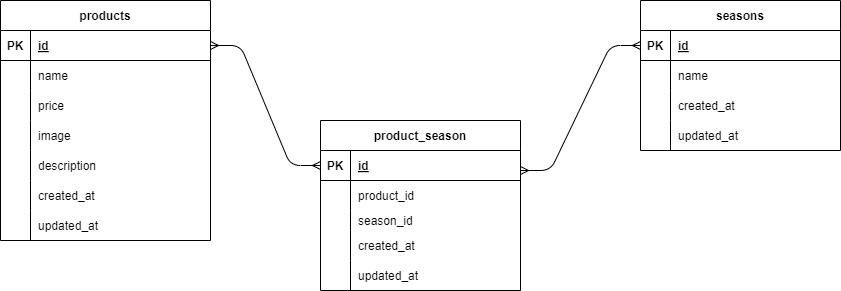

The diagram above was exported from draw.io. Its source (the exported page's mxGraphModel, read from the mxfile embedded in the PNG):
<mxGraphModel dx="666" dy="248" grid="1" gridSize="10" guides="1" tooltips="1" connect="1" arrows="1" fold="1" page="1" pageScale="1" pageWidth="827" pageHeight="1169" math="0" shadow="0">
  <root>
    <mxCell id="0" />
    <mxCell id="1" parent="0" />
    <mxCell id="3" value="products" style="shape=table;startSize=30;container=1;collapsible=1;childLayout=tableLayout;fixedRows=1;rowLines=0;fontStyle=1;align=center;resizeLast=1;" parent="1" vertex="1">
      <mxGeometry x="40" y="40" width="210" height="240" as="geometry">
        <mxRectangle x="30" y="40" width="70" height="30" as="alternateBounds" />
      </mxGeometry>
    </mxCell>
    <mxCell id="4" value="" style="shape=tableRow;horizontal=0;startSize=0;swimlaneHead=0;swimlaneBody=0;fillColor=none;collapsible=0;dropTarget=0;points=[[0,0.5],[1,0.5]];portConstraint=eastwest;top=0;left=0;right=0;bottom=1;" parent="3" vertex="1">
      <mxGeometry y="30" width="210" height="30" as="geometry" />
    </mxCell>
    <mxCell id="5" value="PK" style="shape=partialRectangle;connectable=0;fillColor=none;top=0;left=0;bottom=0;right=0;fontStyle=1;overflow=hidden;" parent="4" vertex="1">
      <mxGeometry width="30" height="30" as="geometry">
        <mxRectangle width="30" height="30" as="alternateBounds" />
      </mxGeometry>
    </mxCell>
    <object label="id" id="6">
      <mxCell style="shape=partialRectangle;connectable=0;fillColor=none;top=0;left=0;bottom=0;right=0;align=left;spacingLeft=6;fontStyle=5;overflow=hidden;" parent="4" vertex="1">
        <mxGeometry x="30" width="180" height="30" as="geometry">
          <mxRectangle width="180" height="30" as="alternateBounds" />
        </mxGeometry>
      </mxCell>
    </object>
    <mxCell id="7" value="" style="shape=tableRow;horizontal=0;startSize=0;swimlaneHead=0;swimlaneBody=0;fillColor=none;collapsible=0;dropTarget=0;points=[[0,0.5],[1,0.5]];portConstraint=eastwest;top=0;left=0;right=0;bottom=0;" parent="3" vertex="1">
      <mxGeometry y="60" width="210" height="30" as="geometry" />
    </mxCell>
    <mxCell id="8" value="" style="shape=partialRectangle;connectable=0;fillColor=none;top=0;left=0;bottom=0;right=0;editable=1;overflow=hidden;" parent="7" vertex="1">
      <mxGeometry width="30" height="30" as="geometry">
        <mxRectangle width="30" height="30" as="alternateBounds" />
      </mxGeometry>
    </mxCell>
    <mxCell id="9" value="name" style="shape=partialRectangle;connectable=0;fillColor=none;top=0;left=0;bottom=0;right=0;align=left;spacingLeft=6;overflow=hidden;" parent="7" vertex="1">
      <mxGeometry x="30" width="180" height="30" as="geometry">
        <mxRectangle width="180" height="30" as="alternateBounds" />
      </mxGeometry>
    </mxCell>
    <mxCell id="10" value="" style="shape=tableRow;horizontal=0;startSize=0;swimlaneHead=0;swimlaneBody=0;fillColor=none;collapsible=0;dropTarget=0;points=[[0,0.5],[1,0.5]];portConstraint=eastwest;top=0;left=0;right=0;bottom=0;" parent="3" vertex="1">
      <mxGeometry y="90" width="210" height="30" as="geometry" />
    </mxCell>
    <mxCell id="11" value="" style="shape=partialRectangle;connectable=0;fillColor=none;top=0;left=0;bottom=0;right=0;editable=1;overflow=hidden;" parent="10" vertex="1">
      <mxGeometry width="30" height="30" as="geometry">
        <mxRectangle width="30" height="30" as="alternateBounds" />
      </mxGeometry>
    </mxCell>
    <mxCell id="12" value="price" style="shape=partialRectangle;connectable=0;fillColor=none;top=0;left=0;bottom=0;right=0;align=left;spacingLeft=6;overflow=hidden;" parent="10" vertex="1">
      <mxGeometry x="30" width="180" height="30" as="geometry">
        <mxRectangle width="180" height="30" as="alternateBounds" />
      </mxGeometry>
    </mxCell>
    <mxCell id="13" value="" style="shape=tableRow;horizontal=0;startSize=0;swimlaneHead=0;swimlaneBody=0;fillColor=none;collapsible=0;dropTarget=0;points=[[0,0.5],[1,0.5]];portConstraint=eastwest;top=0;left=0;right=0;bottom=0;" parent="3" vertex="1">
      <mxGeometry y="120" width="210" height="30" as="geometry" />
    </mxCell>
    <mxCell id="14" value="" style="shape=partialRectangle;connectable=0;fillColor=none;top=0;left=0;bottom=0;right=0;editable=1;overflow=hidden;" parent="13" vertex="1">
      <mxGeometry width="30" height="30" as="geometry">
        <mxRectangle width="30" height="30" as="alternateBounds" />
      </mxGeometry>
    </mxCell>
    <mxCell id="15" value="image" style="shape=partialRectangle;connectable=0;fillColor=none;top=0;left=0;bottom=0;right=0;align=left;spacingLeft=6;overflow=hidden;" parent="13" vertex="1">
      <mxGeometry x="30" width="180" height="30" as="geometry">
        <mxRectangle width="180" height="30" as="alternateBounds" />
      </mxGeometry>
    </mxCell>
    <mxCell id="74" value="" style="shape=tableRow;horizontal=0;startSize=0;swimlaneHead=0;swimlaneBody=0;fillColor=none;collapsible=0;dropTarget=0;points=[[0,0.5],[1,0.5]];portConstraint=eastwest;top=0;left=0;right=0;bottom=0;" parent="3" vertex="1">
      <mxGeometry y="150" width="210" height="30" as="geometry" />
    </mxCell>
    <mxCell id="75" value="" style="shape=partialRectangle;connectable=0;fillColor=none;top=0;left=0;bottom=0;right=0;editable=1;overflow=hidden;" parent="74" vertex="1">
      <mxGeometry width="30" height="30" as="geometry">
        <mxRectangle width="30" height="30" as="alternateBounds" />
      </mxGeometry>
    </mxCell>
    <mxCell id="76" value="description" style="shape=partialRectangle;connectable=0;fillColor=none;top=0;left=0;bottom=0;right=0;align=left;spacingLeft=6;overflow=hidden;" parent="74" vertex="1">
      <mxGeometry x="30" width="180" height="30" as="geometry">
        <mxRectangle width="180" height="30" as="alternateBounds" />
      </mxGeometry>
    </mxCell>
    <mxCell id="77" value="" style="shape=tableRow;horizontal=0;startSize=0;swimlaneHead=0;swimlaneBody=0;fillColor=none;collapsible=0;dropTarget=0;points=[[0,0.5],[1,0.5]];portConstraint=eastwest;top=0;left=0;right=0;bottom=0;" parent="3" vertex="1">
      <mxGeometry y="180" width="210" height="30" as="geometry" />
    </mxCell>
    <mxCell id="78" value="" style="shape=partialRectangle;connectable=0;fillColor=none;top=0;left=0;bottom=0;right=0;editable=1;overflow=hidden;" parent="77" vertex="1">
      <mxGeometry width="30" height="30" as="geometry">
        <mxRectangle width="30" height="30" as="alternateBounds" />
      </mxGeometry>
    </mxCell>
    <mxCell id="79" value="created_at" style="shape=partialRectangle;connectable=0;fillColor=none;top=0;left=0;bottom=0;right=0;align=left;spacingLeft=6;overflow=hidden;" parent="77" vertex="1">
      <mxGeometry x="30" width="180" height="30" as="geometry">
        <mxRectangle width="180" height="30" as="alternateBounds" />
      </mxGeometry>
    </mxCell>
    <mxCell id="80" value="" style="shape=tableRow;horizontal=0;startSize=0;swimlaneHead=0;swimlaneBody=0;fillColor=none;collapsible=0;dropTarget=0;points=[[0,0.5],[1,0.5]];portConstraint=eastwest;top=0;left=0;right=0;bottom=0;" parent="3" vertex="1">
      <mxGeometry y="210" width="210" height="30" as="geometry" />
    </mxCell>
    <mxCell id="81" value="" style="shape=partialRectangle;connectable=0;fillColor=none;top=0;left=0;bottom=0;right=0;editable=1;overflow=hidden;" parent="80" vertex="1">
      <mxGeometry width="30" height="30" as="geometry">
        <mxRectangle width="30" height="30" as="alternateBounds" />
      </mxGeometry>
    </mxCell>
    <mxCell id="82" value="updated_at" style="shape=partialRectangle;connectable=0;fillColor=none;top=0;left=0;bottom=0;right=0;align=left;spacingLeft=6;overflow=hidden;" parent="80" vertex="1">
      <mxGeometry x="30" width="180" height="30" as="geometry">
        <mxRectangle width="180" height="30" as="alternateBounds" />
      </mxGeometry>
    </mxCell>
    <mxCell id="33" value="product_season" style="shape=table;startSize=30;container=1;collapsible=1;childLayout=tableLayout;fixedRows=1;rowLines=0;fontStyle=1;align=center;resizeLast=1;" parent="1" vertex="1">
      <mxGeometry x="360" y="160" width="200" height="170" as="geometry" />
    </mxCell>
    <mxCell id="34" value="" style="shape=tableRow;horizontal=0;startSize=0;swimlaneHead=0;swimlaneBody=0;fillColor=none;collapsible=0;dropTarget=0;points=[[0,0.5],[1,0.5]];portConstraint=eastwest;top=0;left=0;right=0;bottom=1;" parent="33" vertex="1">
      <mxGeometry y="30" width="200" height="30" as="geometry" />
    </mxCell>
    <mxCell id="35" value="PK" style="shape=partialRectangle;connectable=0;fillColor=none;top=0;left=0;bottom=0;right=0;fontStyle=1;overflow=hidden;" parent="34" vertex="1">
      <mxGeometry width="30" height="30" as="geometry">
        <mxRectangle width="30" height="30" as="alternateBounds" />
      </mxGeometry>
    </mxCell>
    <mxCell id="36" value="id" style="shape=partialRectangle;connectable=0;fillColor=none;top=0;left=0;bottom=0;right=0;align=left;spacingLeft=6;fontStyle=5;overflow=hidden;" parent="34" vertex="1">
      <mxGeometry x="30" width="170" height="30" as="geometry">
        <mxRectangle width="170" height="30" as="alternateBounds" />
      </mxGeometry>
    </mxCell>
    <mxCell id="37" value="" style="shape=tableRow;horizontal=0;startSize=0;swimlaneHead=0;swimlaneBody=0;fillColor=none;collapsible=0;dropTarget=0;points=[[0,0.5],[1,0.5]];portConstraint=eastwest;top=0;left=0;right=0;bottom=0;" parent="33" vertex="1">
      <mxGeometry y="60" width="200" height="30" as="geometry" />
    </mxCell>
    <mxCell id="38" value="" style="shape=partialRectangle;connectable=0;fillColor=none;top=0;left=0;bottom=0;right=0;editable=1;overflow=hidden;" parent="37" vertex="1">
      <mxGeometry width="30" height="30" as="geometry">
        <mxRectangle width="30" height="30" as="alternateBounds" />
      </mxGeometry>
    </mxCell>
    <mxCell id="39" value="product_id" style="shape=partialRectangle;connectable=0;fillColor=none;top=0;left=0;bottom=0;right=0;align=left;spacingLeft=6;overflow=hidden;" parent="37" vertex="1">
      <mxGeometry x="30" width="170" height="30" as="geometry">
        <mxRectangle width="170" height="30" as="alternateBounds" />
      </mxGeometry>
    </mxCell>
    <mxCell id="40" value="" style="shape=tableRow;horizontal=0;startSize=0;swimlaneHead=0;swimlaneBody=0;fillColor=none;collapsible=0;dropTarget=0;points=[[0,0.5],[1,0.5]];portConstraint=eastwest;top=0;left=0;right=0;bottom=0;" parent="33" vertex="1">
      <mxGeometry y="90" width="200" height="20" as="geometry" />
    </mxCell>
    <mxCell id="41" value="" style="shape=partialRectangle;connectable=0;fillColor=none;top=0;left=0;bottom=0;right=0;editable=1;overflow=hidden;" parent="40" vertex="1">
      <mxGeometry width="30" height="20" as="geometry">
        <mxRectangle width="30" height="20" as="alternateBounds" />
      </mxGeometry>
    </mxCell>
    <mxCell id="42" value="season_id" style="shape=partialRectangle;connectable=0;fillColor=none;top=0;left=0;bottom=0;right=0;align=left;spacingLeft=6;overflow=hidden;" parent="40" vertex="1">
      <mxGeometry x="30" width="170" height="20" as="geometry">
        <mxRectangle width="170" height="20" as="alternateBounds" />
      </mxGeometry>
    </mxCell>
    <mxCell id="43" value="" style="shape=tableRow;horizontal=0;startSize=0;swimlaneHead=0;swimlaneBody=0;fillColor=none;collapsible=0;dropTarget=0;points=[[0,0.5],[1,0.5]];portConstraint=eastwest;top=0;left=0;right=0;bottom=0;" parent="33" vertex="1">
      <mxGeometry y="110" width="200" height="30" as="geometry" />
    </mxCell>
    <mxCell id="44" value="" style="shape=partialRectangle;connectable=0;fillColor=none;top=0;left=0;bottom=0;right=0;editable=1;overflow=hidden;" parent="43" vertex="1">
      <mxGeometry width="30" height="30" as="geometry">
        <mxRectangle width="30" height="30" as="alternateBounds" />
      </mxGeometry>
    </mxCell>
    <mxCell id="45" value="created_at" style="shape=partialRectangle;connectable=0;fillColor=none;top=0;left=0;bottom=0;right=0;align=left;spacingLeft=6;overflow=hidden;" parent="43" vertex="1">
      <mxGeometry x="30" width="170" height="30" as="geometry">
        <mxRectangle width="170" height="30" as="alternateBounds" />
      </mxGeometry>
    </mxCell>
    <mxCell id="83" value="" style="shape=tableRow;horizontal=0;startSize=0;swimlaneHead=0;swimlaneBody=0;fillColor=none;collapsible=0;dropTarget=0;points=[[0,0.5],[1,0.5]];portConstraint=eastwest;top=0;left=0;right=0;bottom=0;" parent="33" vertex="1">
      <mxGeometry y="140" width="200" height="30" as="geometry" />
    </mxCell>
    <mxCell id="84" value="" style="shape=partialRectangle;connectable=0;fillColor=none;top=0;left=0;bottom=0;right=0;editable=1;overflow=hidden;" parent="83" vertex="1">
      <mxGeometry width="30" height="30" as="geometry">
        <mxRectangle width="30" height="30" as="alternateBounds" />
      </mxGeometry>
    </mxCell>
    <mxCell id="85" value="updated_at" style="shape=partialRectangle;connectable=0;fillColor=none;top=0;left=0;bottom=0;right=0;align=left;spacingLeft=6;overflow=hidden;" parent="83" vertex="1">
      <mxGeometry x="30" width="170" height="30" as="geometry">
        <mxRectangle width="170" height="30" as="alternateBounds" />
      </mxGeometry>
    </mxCell>
    <mxCell id="46" value="seasons" style="shape=table;startSize=30;container=1;collapsible=1;childLayout=tableLayout;fixedRows=1;rowLines=0;fontStyle=1;align=center;resizeLast=1;" parent="1" vertex="1">
      <mxGeometry x="680" y="40" width="200" height="150" as="geometry" />
    </mxCell>
    <mxCell id="47" value="" style="shape=tableRow;horizontal=0;startSize=0;swimlaneHead=0;swimlaneBody=0;fillColor=none;collapsible=0;dropTarget=0;points=[[0,0.5],[1,0.5]];portConstraint=eastwest;top=0;left=0;right=0;bottom=1;" parent="46" vertex="1">
      <mxGeometry y="30" width="200" height="30" as="geometry" />
    </mxCell>
    <mxCell id="48" value="PK" style="shape=partialRectangle;connectable=0;fillColor=none;top=0;left=0;bottom=0;right=0;fontStyle=1;overflow=hidden;" parent="47" vertex="1">
      <mxGeometry width="30" height="30" as="geometry">
        <mxRectangle width="30" height="30" as="alternateBounds" />
      </mxGeometry>
    </mxCell>
    <mxCell id="49" value="id" style="shape=partialRectangle;connectable=0;fillColor=none;top=0;left=0;bottom=0;right=0;align=left;spacingLeft=6;fontStyle=5;overflow=hidden;" parent="47" vertex="1">
      <mxGeometry x="30" width="170" height="30" as="geometry">
        <mxRectangle width="170" height="30" as="alternateBounds" />
      </mxGeometry>
    </mxCell>
    <mxCell id="50" value="" style="shape=tableRow;horizontal=0;startSize=0;swimlaneHead=0;swimlaneBody=0;fillColor=none;collapsible=0;dropTarget=0;points=[[0,0.5],[1,0.5]];portConstraint=eastwest;top=0;left=0;right=0;bottom=0;" parent="46" vertex="1">
      <mxGeometry y="60" width="200" height="30" as="geometry" />
    </mxCell>
    <mxCell id="51" value="" style="shape=partialRectangle;connectable=0;fillColor=none;top=0;left=0;bottom=0;right=0;editable=1;overflow=hidden;" parent="50" vertex="1">
      <mxGeometry width="30" height="30" as="geometry">
        <mxRectangle width="30" height="30" as="alternateBounds" />
      </mxGeometry>
    </mxCell>
    <mxCell id="52" value="name" style="shape=partialRectangle;connectable=0;fillColor=none;top=0;left=0;bottom=0;right=0;align=left;spacingLeft=6;overflow=hidden;" parent="50" vertex="1">
      <mxGeometry x="30" width="170" height="30" as="geometry">
        <mxRectangle width="170" height="30" as="alternateBounds" />
      </mxGeometry>
    </mxCell>
    <mxCell id="53" value="" style="shape=tableRow;horizontal=0;startSize=0;swimlaneHead=0;swimlaneBody=0;fillColor=none;collapsible=0;dropTarget=0;points=[[0,0.5],[1,0.5]];portConstraint=eastwest;top=0;left=0;right=0;bottom=0;" parent="46" vertex="1">
      <mxGeometry y="90" width="200" height="30" as="geometry" />
    </mxCell>
    <mxCell id="54" value="" style="shape=partialRectangle;connectable=0;fillColor=none;top=0;left=0;bottom=0;right=0;editable=1;overflow=hidden;" parent="53" vertex="1">
      <mxGeometry width="30" height="30" as="geometry">
        <mxRectangle width="30" height="30" as="alternateBounds" />
      </mxGeometry>
    </mxCell>
    <mxCell id="55" value="created_at" style="shape=partialRectangle;connectable=0;fillColor=none;top=0;left=0;bottom=0;right=0;align=left;spacingLeft=6;overflow=hidden;" parent="53" vertex="1">
      <mxGeometry x="30" width="170" height="30" as="geometry">
        <mxRectangle width="170" height="30" as="alternateBounds" />
      </mxGeometry>
    </mxCell>
    <mxCell id="56" value="" style="shape=tableRow;horizontal=0;startSize=0;swimlaneHead=0;swimlaneBody=0;fillColor=none;collapsible=0;dropTarget=0;points=[[0,0.5],[1,0.5]];portConstraint=eastwest;top=0;left=0;right=0;bottom=0;" parent="46" vertex="1">
      <mxGeometry y="120" width="200" height="30" as="geometry" />
    </mxCell>
    <mxCell id="57" value="" style="shape=partialRectangle;connectable=0;fillColor=none;top=0;left=0;bottom=0;right=0;editable=1;overflow=hidden;" parent="56" vertex="1">
      <mxGeometry width="30" height="30" as="geometry">
        <mxRectangle width="30" height="30" as="alternateBounds" />
      </mxGeometry>
    </mxCell>
    <mxCell id="58" value="updated_at" style="shape=partialRectangle;connectable=0;fillColor=none;top=0;left=0;bottom=0;right=0;align=left;spacingLeft=6;overflow=hidden;" parent="56" vertex="1">
      <mxGeometry x="30" width="170" height="30" as="geometry">
        <mxRectangle width="170" height="30" as="alternateBounds" />
      </mxGeometry>
    </mxCell>
    <mxCell id="87" value="" style="edgeStyle=entityRelationEdgeStyle;fontSize=12;html=1;endArrow=ERmany;startArrow=ERmany;entryX=0;entryY=0.5;entryDx=0;entryDy=0;" parent="1" target="47" edge="1">
      <mxGeometry width="100" height="100" relative="1" as="geometry">
        <mxPoint x="560" y="210" as="sourcePoint" />
        <mxPoint x="660" y="110" as="targetPoint" />
      </mxGeometry>
    </mxCell>
    <mxCell id="88" value="" style="edgeStyle=entityRelationEdgeStyle;fontSize=12;html=1;endArrow=ERmany;startArrow=ERmany;exitX=1;exitY=0.5;exitDx=0;exitDy=0;" parent="1" source="4" target="34" edge="1">
      <mxGeometry width="100" height="100" relative="1" as="geometry">
        <mxPoint x="250" y="270" as="sourcePoint" />
        <mxPoint x="350" y="170" as="targetPoint" />
      </mxGeometry>
    </mxCell>
  </root>
</mxGraphModel>